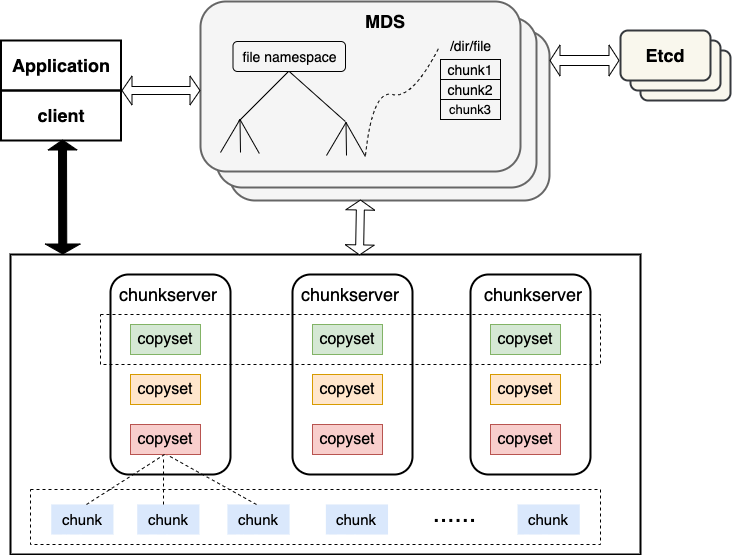

The diagram above was exported from draw.io. Its source (the exported page's mxGraphModel, read from the mxfile embedded in the PNG):
<mxGraphModel dx="1773" dy="614" grid="1" gridSize="10" guides="1" tooltips="1" connect="1" arrows="1" fold="1" page="1" pageScale="1" pageWidth="827" pageHeight="1169" background="#ffffff" math="0" shadow="0">
  <root>
    <mxCell id="0" />
    <mxCell id="1" parent="0" />
    <mxCell id="2" value="&lt;font style=&quot;font-size: 18px&quot;&gt;client&lt;/font&gt;" style="rounded=0;whiteSpace=wrap;html=1;strokeWidth=2;fillColor=none;strokeColor=#000000;fontStyle=1" vertex="1" parent="1">
      <mxGeometry x="-69.5" y="150" width="120" height="50" as="geometry" />
    </mxCell>
    <mxCell id="3" value="&lt;font style=&quot;font-size: 18px&quot;&gt;Application&lt;/font&gt;" style="rounded=0;whiteSpace=wrap;html=1;strokeWidth=2;fillColor=none;strokeColor=#000000;fontStyle=1" vertex="1" parent="1">
      <mxGeometry x="-69.5" y="100" width="120" height="50" as="geometry" />
    </mxCell>
    <mxCell id="4" value="" style="group;strokeWidth=2;fontSize=11;" vertex="1" connectable="0" parent="1">
      <mxGeometry x="130" y="61" width="349" height="199" as="geometry" />
    </mxCell>
    <mxCell id="5" value="" style="rounded=1;whiteSpace=wrap;html=1;fillColor=#f5f5f5;strokeWidth=2;strokeColor=#666666;fontColor=#333333;" vertex="1" parent="4">
      <mxGeometry x="29" y="29" width="320" height="170" as="geometry" />
    </mxCell>
    <mxCell id="6" value="" style="rounded=1;whiteSpace=wrap;html=1;fillColor=#f5f5f5;strokeWidth=2;strokeColor=#666666;fontColor=#333333;" vertex="1" parent="4">
      <mxGeometry x="16" y="16" width="320" height="170" as="geometry" />
    </mxCell>
    <mxCell id="7" value="" style="rounded=1;whiteSpace=wrap;html=1;fillColor=#f5f5f5;strokeWidth=2;strokeColor=#666666;fontColor=#333333;" vertex="1" parent="4">
      <mxGeometry width="320" height="170" as="geometry" />
    </mxCell>
    <mxCell id="8" value="&lt;font style=&quot;font-size: 18px&quot;&gt;MDS&lt;/font&gt;" style="text;html=1;strokeColor=none;fillColor=none;align=center;verticalAlign=middle;whiteSpace=wrap;rounded=0;fontStyle=1;fontSize=21;" vertex="1" parent="4">
      <mxGeometry x="165" y="10" width="40" height="20" as="geometry" />
    </mxCell>
    <mxCell id="9" value="file namespace" style="rounded=1;whiteSpace=wrap;html=1;fillColor=none;fontSize=14;" vertex="1" parent="4">
      <mxGeometry x="32.5" y="40" width="112.5" height="30" as="geometry" />
    </mxCell>
    <mxCell id="10" value="" style="endArrow=none;html=1;fontSize=21;" edge="1" parent="4">
      <mxGeometry width="50" height="50" relative="1" as="geometry">
        <mxPoint x="38" y="120" as="sourcePoint" />
        <mxPoint x="88" y="70" as="targetPoint" />
      </mxGeometry>
    </mxCell>
    <mxCell id="11" value="" style="endArrow=none;html=1;fontSize=21;" edge="1" parent="4" source="9">
      <mxGeometry width="50" height="50" relative="1" as="geometry">
        <mxPoint x="48" y="130" as="sourcePoint" />
        <mxPoint x="90" y="70" as="targetPoint" />
      </mxGeometry>
    </mxCell>
    <mxCell id="12" value="" style="endArrow=none;html=1;fontSize=21;entryX=0.5;entryY=1;entryDx=0;entryDy=0;exitX=0.378;exitY=0.706;exitDx=0;exitDy=0;exitPerimeter=0;" edge="1" parent="4">
      <mxGeometry width="50" height="50" relative="1" as="geometry">
        <mxPoint x="144.86000000000013" y="120.01999999999998" as="sourcePoint" />
        <mxPoint x="88.75" y="70" as="targetPoint" />
      </mxGeometry>
    </mxCell>
    <mxCell id="13" value="" style="endArrow=none;html=1;fontSize=21;" edge="1" parent="4">
      <mxGeometry width="50" height="50" relative="1" as="geometry">
        <mxPoint x="40" y="151" as="sourcePoint" />
        <mxPoint x="39.5" y="118" as="targetPoint" />
      </mxGeometry>
    </mxCell>
    <mxCell id="14" value="" style="endArrow=none;html=1;fontSize=21;exitX=0.159;exitY=0.888;exitDx=0;exitDy=0;exitPerimeter=0;" edge="1" parent="4">
      <mxGeometry width="50" height="50" relative="1" as="geometry">
        <mxPoint x="58.82999999999993" y="151.96000000000004" as="sourcePoint" />
        <mxPoint x="39.5" y="118" as="targetPoint" />
      </mxGeometry>
    </mxCell>
    <mxCell id="15" value="" style="endArrow=none;html=1;fontSize=21;" edge="1" parent="4">
      <mxGeometry width="50" height="50" relative="1" as="geometry">
        <mxPoint x="20" y="151" as="sourcePoint" />
        <mxPoint x="39.5" y="118" as="targetPoint" />
      </mxGeometry>
    </mxCell>
    <mxCell id="16" value="" style="endArrow=none;html=1;fontSize=21;" edge="1" parent="4">
      <mxGeometry width="50" height="50" relative="1" as="geometry">
        <mxPoint x="146" y="154" as="sourcePoint" />
        <mxPoint x="145.5" y="121" as="targetPoint" />
      </mxGeometry>
    </mxCell>
    <mxCell id="17" value="" style="endArrow=none;html=1;fontSize=21;exitX=0.159;exitY=0.888;exitDx=0;exitDy=0;exitPerimeter=0;" edge="1" parent="4">
      <mxGeometry width="50" height="50" relative="1" as="geometry">
        <mxPoint x="164.82999999999993" y="154.96000000000004" as="sourcePoint" />
        <mxPoint x="145.5" y="121" as="targetPoint" />
      </mxGeometry>
    </mxCell>
    <mxCell id="18" value="" style="endArrow=none;html=1;fontSize=21;" edge="1" parent="4">
      <mxGeometry width="50" height="50" relative="1" as="geometry">
        <mxPoint x="126" y="154" as="sourcePoint" />
        <mxPoint x="145.5" y="121" as="targetPoint" />
      </mxGeometry>
    </mxCell>
    <mxCell id="19" value="chunk1" style="rounded=0;whiteSpace=wrap;html=1;strokeWidth=1;fillColor=none;fontSize=14;" vertex="1" parent="4">
      <mxGeometry x="240" y="58" width="60" height="20" as="geometry" />
    </mxCell>
    <mxCell id="20" value="chunk2" style="rounded=0;whiteSpace=wrap;html=1;strokeWidth=1;fillColor=none;fontSize=14;" vertex="1" parent="4">
      <mxGeometry x="240" y="78" width="60" height="20" as="geometry" />
    </mxCell>
    <mxCell id="21" value="chunk3" style="rounded=0;whiteSpace=wrap;html=1;strokeWidth=1;fillColor=none;fontSize=13;" vertex="1" parent="4">
      <mxGeometry x="240" y="98" width="60" height="20" as="geometry" />
    </mxCell>
    <mxCell id="22" value="/dir/file" style="text;html=1;align=center;verticalAlign=middle;resizable=0;points=[];autosize=1;fontSize=14;" vertex="1" parent="4">
      <mxGeometry x="240" y="34" width="60" height="20" as="geometry" />
    </mxCell>
    <mxCell id="23" value="" style="curved=1;endArrow=none;html=1;fontSize=14;entryX=-0.05;entryY=0.65;entryDx=0;entryDy=0;entryPerimeter=0;dashed=1;endFill=0;" edge="1" parent="4">
      <mxGeometry width="50" height="50" relative="1" as="geometry">
        <mxPoint x="165" y="154" as="sourcePoint" />
        <mxPoint x="239" y="45" as="targetPoint" />
        <Array as="points">
          <mxPoint x="172" y="88" />
          <mxPoint x="212" y="98" />
        </Array>
      </mxGeometry>
    </mxCell>
    <mxCell id="24" value="" style="group" vertex="1" connectable="0" parent="1">
      <mxGeometry x="-40" y="334" width="594" height="270" as="geometry" />
    </mxCell>
    <mxCell id="25" value="" style="group" vertex="1" connectable="0" parent="24">
      <mxGeometry y="215" width="570" height="55" as="geometry" />
    </mxCell>
    <mxCell id="26" value="" style="rounded=0;whiteSpace=wrap;html=1;strokeColor=#000000;strokeWidth=1;fillColor=none;fontSize=15;dashed=1;" vertex="1" parent="25">
      <mxGeometry width="570" height="55" as="geometry" />
    </mxCell>
    <mxCell id="27" value="chunk" style="shape=ext;double=1;rounded=0;whiteSpace=wrap;html=1;strokeWidth=2;fontSize=15;fillColor=#dae8fc;strokeColor=none;" vertex="1" parent="25">
      <mxGeometry x="20.727272727272727" y="15" width="62.18181818181818" height="30" as="geometry" />
    </mxCell>
    <mxCell id="28" value="chunk" style="shape=ext;double=1;rounded=0;whiteSpace=wrap;html=1;strokeWidth=2;fontSize=15;fillColor=#dae8fc;strokeColor=none;" vertex="1" parent="25">
      <mxGeometry x="106.74545454545455" y="15" width="62.18181818181818" height="30" as="geometry" />
    </mxCell>
    <mxCell id="29" value="chunk" style="shape=ext;double=1;rounded=0;whiteSpace=wrap;html=1;strokeWidth=2;fontSize=15;fillColor=#dae8fc;strokeColor=none;" vertex="1" parent="25">
      <mxGeometry x="196.9090909090909" y="15" width="62.18181818181818" height="30" as="geometry" />
    </mxCell>
    <mxCell id="30" value="chunk" style="shape=ext;double=1;rounded=0;whiteSpace=wrap;html=1;strokeWidth=2;fontSize=15;fillColor=#dae8fc;strokeColor=none;" vertex="1" parent="25">
      <mxGeometry x="295.3636363636364" y="15" width="62.18181818181818" height="30" as="geometry" />
    </mxCell>
    <mxCell id="31" value="......" style="text;html=1;strokeColor=none;fillColor=none;align=center;verticalAlign=middle;whiteSpace=wrap;rounded=0;dashed=1;fontSize=26;" vertex="1" parent="25">
      <mxGeometry x="404.1818181818182" y="14" width="41.45454545454545" height="20" as="geometry" />
    </mxCell>
    <mxCell id="32" value="chunk" style="shape=ext;double=1;rounded=0;whiteSpace=wrap;html=1;strokeWidth=2;fontSize=15;fillColor=#dae8fc;strokeColor=none;" vertex="1" parent="25">
      <mxGeometry x="487.0909090909091" y="15" width="62.18181818181818" height="30" as="geometry" />
    </mxCell>
    <mxCell id="33" value="" style="group" vertex="1" connectable="0" parent="24">
      <mxGeometry x="80" width="146" height="230" as="geometry" />
    </mxCell>
    <mxCell id="34" value="" style="endArrow=none;html=1;fontSize=21;entryX=0.386;entryY=1.133;entryDx=0;entryDy=0;entryPerimeter=0;dashed=1;" edge="1" parent="33">
      <mxGeometry width="50" height="50" relative="1" as="geometry">
        <mxPoint x="53" y="230" as="sourcePoint" />
        <mxPoint x="53.01999999999998" y="183.99" as="targetPoint" />
      </mxGeometry>
    </mxCell>
    <mxCell id="35" value="" style="endArrow=none;html=1;fontSize=21;dashed=1;exitX=0.5;exitY=0;exitDx=0;exitDy=0;" edge="1" parent="33">
      <mxGeometry width="50" height="50" relative="1" as="geometry">
        <mxPoint x="146" y="230" as="sourcePoint" />
        <mxPoint x="56" y="180" as="targetPoint" />
      </mxGeometry>
    </mxCell>
    <mxCell id="36" value="" style="group" vertex="1" connectable="0" parent="33">
      <mxGeometry width="120" height="230" as="geometry" />
    </mxCell>
    <mxCell id="37" value="" style="group" vertex="1" connectable="0" parent="36">
      <mxGeometry width="120" height="230" as="geometry" />
    </mxCell>
    <mxCell id="38" value="&lt;font style=&quot;font-size: 18px&quot;&gt;chunkserver&lt;/font&gt;" style="text;html=1;strokeColor=none;fillColor=none;align=center;verticalAlign=middle;whiteSpace=wrap;rounded=0;fontSize=17;" vertex="1" parent="37">
      <mxGeometry x="38" y="10" width="40" height="20" as="geometry" />
    </mxCell>
    <mxCell id="39" style="edgeStyle=none;orthogonalLoop=1;jettySize=auto;html=1;exitX=0.25;exitY=1;exitDx=0;exitDy=0;" edge="1" parent="37" source="38" target="38">
      <mxGeometry relative="1" as="geometry" />
    </mxCell>
    <mxCell id="40" value="&lt;font color=&quot;#000000&quot;&gt;copyset&lt;/font&gt;" style="rounded=0;whiteSpace=wrap;html=1;strokeColor=#82b366;strokeWidth=1;fillColor=#d5e8d4;fontSize=16;" vertex="1" parent="37">
      <mxGeometry x="20" y="50" width="70" height="30" as="geometry" />
    </mxCell>
    <mxCell id="41" value="&lt;font color=&quot;#000000&quot;&gt;copyset&lt;/font&gt;" style="rounded=0;whiteSpace=wrap;html=1;strokeColor=#d79b00;strokeWidth=1;fillColor=#ffe6cc;fontSize=16;" vertex="1" parent="37">
      <mxGeometry x="20" y="100" width="70" height="30" as="geometry" />
    </mxCell>
    <mxCell id="42" value="&lt;font color=&quot;#000000&quot;&gt;copyset&lt;/font&gt;" style="rounded=0;whiteSpace=wrap;html=1;strokeColor=#b85450;strokeWidth=1;fillColor=#f8cecc;fontSize=16;" vertex="1" parent="37">
      <mxGeometry x="20" y="150" width="70" height="30" as="geometry" />
    </mxCell>
    <mxCell id="43" value="" style="group" vertex="1" connectable="0" parent="37">
      <mxGeometry x="-24" width="144" height="230" as="geometry" />
    </mxCell>
    <mxCell id="44" value="" style="endArrow=none;html=1;fontSize=21;dashed=1;exitX=0.5;exitY=0;exitDx=0;exitDy=0;" edge="1" parent="43">
      <mxGeometry width="50" height="50" relative="1" as="geometry">
        <mxPoint y="230" as="sourcePoint" />
        <mxPoint x="78" y="180" as="targetPoint" />
      </mxGeometry>
    </mxCell>
    <mxCell id="45" value="" style="rounded=1;whiteSpace=wrap;html=1;strokeColor=#000000;strokeWidth=2;fillColor=none;fontSize=21;" vertex="1" parent="37">
      <mxGeometry width="120" height="200" as="geometry" />
    </mxCell>
    <mxCell id="46" value="" style="group" vertex="1" connectable="0" parent="24">
      <mxGeometry x="262" width="120" height="200" as="geometry" />
    </mxCell>
    <mxCell id="47" value="" style="rounded=1;whiteSpace=wrap;html=1;strokeColor=#000000;strokeWidth=2;fillColor=none;fontSize=21;" vertex="1" parent="46">
      <mxGeometry width="120" height="200" as="geometry" />
    </mxCell>
    <mxCell id="48" value="&lt;font style=&quot;font-size: 18px&quot;&gt;chunkserver&lt;/font&gt;" style="text;html=1;strokeColor=none;fillColor=none;align=center;verticalAlign=middle;whiteSpace=wrap;rounded=0;fontSize=17;" vertex="1" parent="46">
      <mxGeometry x="38" y="10" width="40" height="20" as="geometry" />
    </mxCell>
    <mxCell id="49" style="edgeStyle=none;orthogonalLoop=1;jettySize=auto;html=1;exitX=0.25;exitY=1;exitDx=0;exitDy=0;" edge="1" parent="46" source="48" target="48">
      <mxGeometry relative="1" as="geometry" />
    </mxCell>
    <mxCell id="50" value="&lt;font color=&quot;#000000&quot;&gt;copyset&lt;/font&gt;" style="rounded=0;whiteSpace=wrap;html=1;strokeColor=#82b366;strokeWidth=1;fillColor=#d5e8d4;fontSize=16;" vertex="1" parent="46">
      <mxGeometry x="20" y="50" width="70" height="30" as="geometry" />
    </mxCell>
    <mxCell id="51" value="&lt;font color=&quot;#000000&quot;&gt;copyset&lt;/font&gt;" style="rounded=0;whiteSpace=wrap;html=1;strokeColor=#d79b00;strokeWidth=1;fillColor=#ffe6cc;fontSize=16;" vertex="1" parent="46">
      <mxGeometry x="20" y="100" width="70" height="30" as="geometry" />
    </mxCell>
    <mxCell id="52" value="&lt;font color=&quot;#000000&quot;&gt;copyset&lt;/font&gt;" style="rounded=0;whiteSpace=wrap;html=1;strokeColor=#b85450;strokeWidth=1;fillColor=#f8cecc;fontSize=16;" vertex="1" parent="46">
      <mxGeometry x="20" y="150" width="70" height="30" as="geometry" />
    </mxCell>
    <mxCell id="53" style="edgeStyle=none;orthogonalLoop=1;jettySize=auto;html=1;exitX=0.5;exitY=0;exitDx=0;exitDy=0;fontSize=17;" edge="1" parent="46" source="50" target="50">
      <mxGeometry relative="1" as="geometry" />
    </mxCell>
    <mxCell id="54" value="" style="group" vertex="1" connectable="0" parent="24">
      <mxGeometry x="440" width="120" height="200" as="geometry" />
    </mxCell>
    <mxCell id="55" value="" style="rounded=1;whiteSpace=wrap;html=1;strokeColor=#000000;strokeWidth=2;fillColor=none;fontSize=21;" vertex="1" parent="54">
      <mxGeometry width="120" height="200" as="geometry" />
    </mxCell>
    <mxCell id="56" value="&lt;font style=&quot;font-size: 18px&quot;&gt;chunkserver&lt;/font&gt;" style="text;html=1;strokeColor=none;fillColor=none;align=center;verticalAlign=middle;whiteSpace=wrap;rounded=0;fontSize=17;" vertex="1" parent="54">
      <mxGeometry x="43" y="10" width="40" height="20" as="geometry" />
    </mxCell>
    <mxCell id="57" style="edgeStyle=none;orthogonalLoop=1;jettySize=auto;html=1;exitX=0.25;exitY=1;exitDx=0;exitDy=0;" edge="1" parent="54" source="56" target="56">
      <mxGeometry relative="1" as="geometry" />
    </mxCell>
    <mxCell id="58" value="&lt;font color=&quot;#000000&quot;&gt;copyset&lt;/font&gt;" style="rounded=0;whiteSpace=wrap;html=1;strokeColor=#82b366;strokeWidth=1;fillColor=#d5e8d4;fontSize=16;" vertex="1" parent="54">
      <mxGeometry x="20" y="50" width="70" height="30" as="geometry" />
    </mxCell>
    <mxCell id="59" value="&lt;font color=&quot;#000000&quot;&gt;copyset&lt;/font&gt;" style="rounded=0;whiteSpace=wrap;html=1;strokeColor=#d79b00;strokeWidth=1;fillColor=#ffe6cc;fontSize=16;" vertex="1" parent="54">
      <mxGeometry x="20" y="100" width="70" height="30" as="geometry" />
    </mxCell>
    <mxCell id="60" value="&lt;font color=&quot;#000000&quot;&gt;copyset&lt;/font&gt;" style="rounded=0;whiteSpace=wrap;html=1;strokeColor=#b85450;strokeWidth=1;fillColor=#f8cecc;fontSize=16;" vertex="1" parent="54">
      <mxGeometry x="20" y="150" width="70" height="30" as="geometry" />
    </mxCell>
    <mxCell id="61" value="" style="rounded=0;whiteSpace=wrap;html=1;strokeColor=#000000;strokeWidth=1;fillColor=none;fontSize=15;dashed=1;" vertex="1" parent="24">
      <mxGeometry x="70" y="40" width="500" height="50" as="geometry" />
    </mxCell>
    <mxCell id="62" value="" style="rounded=0;whiteSpace=wrap;html=1;strokeColor=#000000;strokeWidth=2;fillColor=none;fontSize=11;" vertex="1" parent="1">
      <mxGeometry x="-60" y="314" width="630" height="300" as="geometry" />
    </mxCell>
    <mxCell id="63" value="" style="shape=flexArrow;endArrow=classic;startArrow=classic;html=1;fontSize=6;endSize=3;targetPerimeterSpacing=10;startSize=3;width=8;" edge="1" parent="1">
      <mxGeometry width="50" height="50" relative="1" as="geometry">
        <mxPoint x="51" y="150" as="sourcePoint" />
        <mxPoint x="130" y="150" as="targetPoint" />
      </mxGeometry>
    </mxCell>
    <mxCell id="64" value="" style="shape=flexArrow;endArrow=classic;startArrow=classic;html=1;fontSize=6;endSize=3;targetPerimeterSpacing=10;startSize=3;exitX=0.554;exitY=0.003;exitDx=0;exitDy=0;exitPerimeter=0;width=8;fillColor=#ffffff;" edge="1" source="62" parent="1">
      <mxGeometry width="50" height="50" relative="1" as="geometry">
        <mxPoint x="260" y="329" as="sourcePoint" />
        <mxPoint x="290" y="259" as="targetPoint" />
      </mxGeometry>
    </mxCell>
    <mxCell id="65" value="" style="shape=flexArrow;endArrow=classic;startArrow=classic;html=1;fontSize=6;endSize=3;targetPerimeterSpacing=10;startSize=3;exitX=0.083;exitY=0;exitDx=0;exitDy=0;exitPerimeter=0;width=8;startWidth=26;arcSize=10;strokeColor=#000000;fillColor=#000000;" edge="1" source="62" parent="1">
      <mxGeometry width="50" height="50" relative="1" as="geometry">
        <mxPoint x="-10.490000000000009" y="255.9000000000001" as="sourcePoint" />
        <mxPoint x="-8" y="199" as="targetPoint" />
      </mxGeometry>
    </mxCell>
    <mxCell id="66" value="" style="shape=flexArrow;endArrow=classic;startArrow=classic;html=1;fontSize=6;endSize=3;targetPerimeterSpacing=10;startSize=3;width=10;" edge="1" parent="1">
      <mxGeometry width="50" height="50" relative="1" as="geometry">
        <mxPoint x="479" y="120" as="sourcePoint" />
        <mxPoint x="549" y="120" as="targetPoint" />
      </mxGeometry>
    </mxCell>
    <mxCell id="67" value="" style="group;strokeWidth=2;" vertex="1" connectable="0" parent="1">
      <mxGeometry x="550" y="90" width="110" height="70" as="geometry" />
    </mxCell>
    <mxCell id="68" value="" style="rounded=1;whiteSpace=wrap;html=1;fillColor=#f9f7ed;fontSize=21;strokeWidth=2;strokeColor=#36393d;" vertex="1" parent="67">
      <mxGeometry x="20" y="20" width="90" height="50" as="geometry" />
    </mxCell>
    <mxCell id="69" value="" style="rounded=1;whiteSpace=wrap;html=1;fillColor=#f9f7ed;fontSize=21;strokeWidth=2;strokeColor=#36393d;" vertex="1" parent="67">
      <mxGeometry x="10" y="10" width="90" height="50" as="geometry" />
    </mxCell>
    <mxCell id="70" value="&lt;b&gt;&lt;font style=&quot;font-size: 18px&quot;&gt;Etcd&lt;/font&gt;&lt;/b&gt;" style="rounded=1;whiteSpace=wrap;html=1;fillColor=#f9f7ed;fontSize=21;strokeWidth=2;strokeColor=#36393d;" vertex="1" parent="67">
      <mxGeometry width="90" height="50" as="geometry" />
    </mxCell>
  </root>
</mxGraphModel>